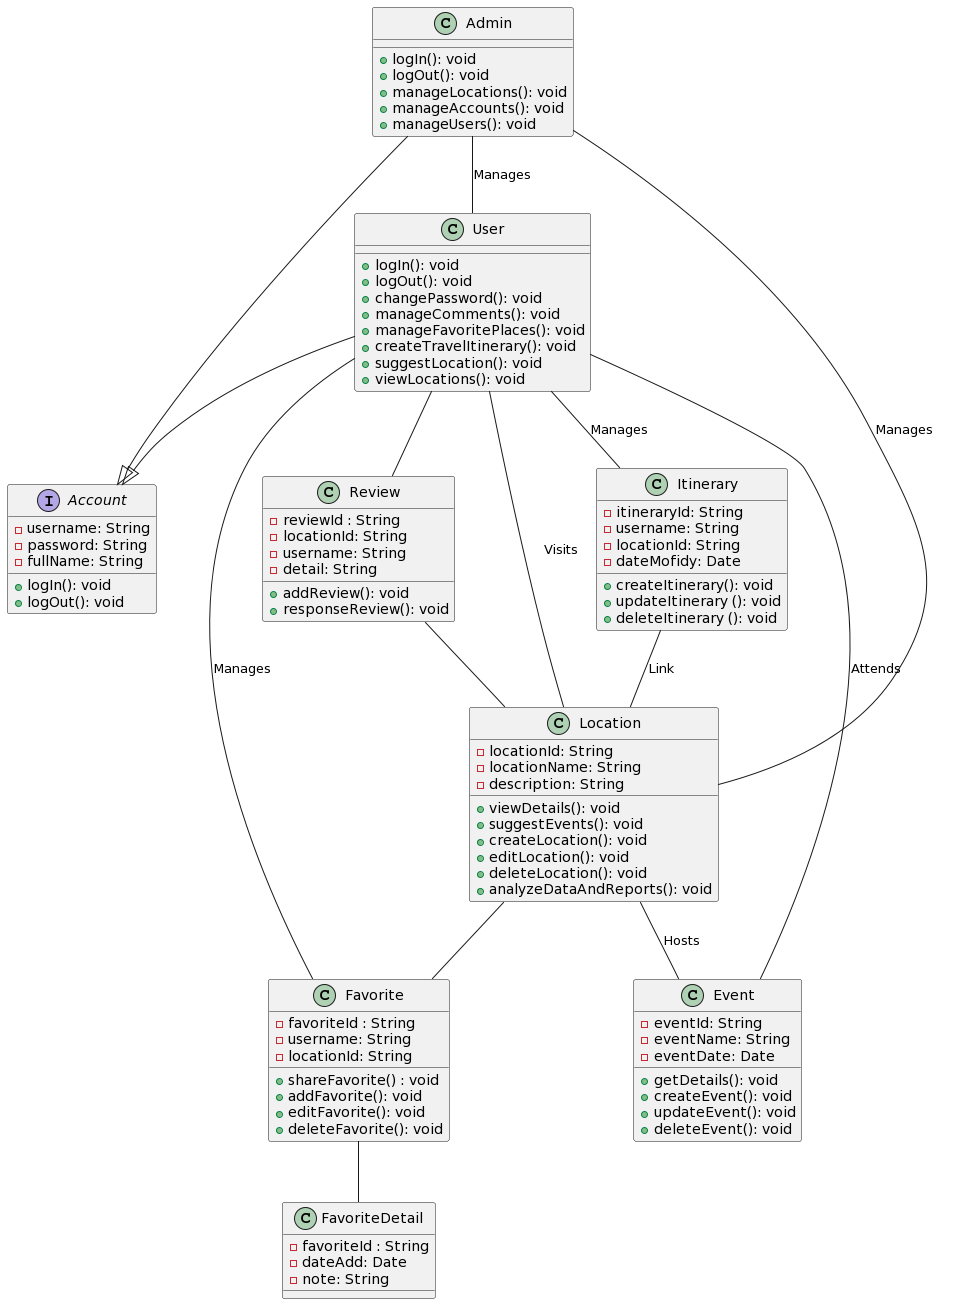

The diagram above was rendered by PlantUML. Its source (embedded in the PNG):
@startuml
interface Account {
  - username: String
  - password: String
  - fullName: String
  + logIn(): void
  + logOut(): void
}

Admin --|> Account 
User --|> Account 

class Admin {

  + logIn(): void
  + logOut(): void
  + manageLocations(): void
  + manageAccounts(): void
  + manageUsers(): void
 
}

class User {

  + logIn(): void
  + logOut(): void
  + changePassword(): void
  + manageComments(): void
  + manageFavoritePlaces(): void
  + createTravelItinerary(): void
  + suggestLocation(): void
  + viewLocations(): void
}

class Location {
  - locationId: String
  - locationName: String
  - description: String
  + viewDetails(): void
  + suggestEvents(): void
+ createLocation(): void
+ editLocation(): void
+ deleteLocation(): void
 + analyzeDataAndReports(): void
}

class Event {
  - eventId: String
  - eventName: String
  - eventDate: Date
  + getDetails(): void
  + createEvent(): void
  + updateEvent(): void
  + deleteEvent(): void
}

class Favorite {
  - favoriteId : String
  - username: String
  - locationId: String
+ shareFavorite() : void
+ addFavorite(): void
+ editFavorite(): void
+ deleteFavorite(): void
}

class FavoriteDetail{
  - favoriteId : String
  - dateAdd: Date
  - note: String
}

class Itinerary {
  - itineraryId: String
  - username: String
  - locationId: String
  - dateMofidy: Date
  + createItinerary(): void
 + updateItinerary (): void
 + deleteItinerary (): void
}

class Review {
  -reviewId : String
  - locationId: String
  - username: String
  - detail: String
+ addReview(): void
+ responseReview(): void
}
Admin -- User : Manages
Admin -- Location : Manages
User -- Location : Visits
User -- Favorite: Manages
User -- Review
Review -- Location
Itinerary -- Location : Link
User -- Itinerary : Manages
User -- Event : Attends
Location -- Event : Hosts
Location -- Favorite
Favorite -- FavoriteDetail
@enduml